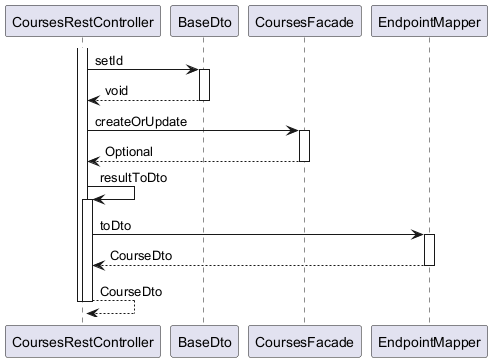

The diagram above was rendered by PlantUML. Its source (embedded in the PNG):
@startuml

participant CoursesRestController
participant BaseDto
participant CoursesFacade
participant EndpointMapper

activate CoursesRestController
	CoursesRestController -> BaseDto : setId
	activate BaseDto
		BaseDto --> CoursesRestController : void
	deactivate BaseDto
	CoursesRestController -> CoursesFacade : createOrUpdate
	activate CoursesFacade
		CoursesFacade --> CoursesRestController : Optional
	deactivate CoursesFacade
	CoursesRestController -> CoursesRestController : resultToDto
	activate CoursesRestController
		CoursesRestController -> EndpointMapper : toDto
		activate EndpointMapper
			EndpointMapper --> CoursesRestController : CourseDto
		deactivate EndpointMapper
		CoursesRestController --> CoursesRestController : CourseDto
	deactivate CoursesRestController
deactivate CoursesRestController

@enduml